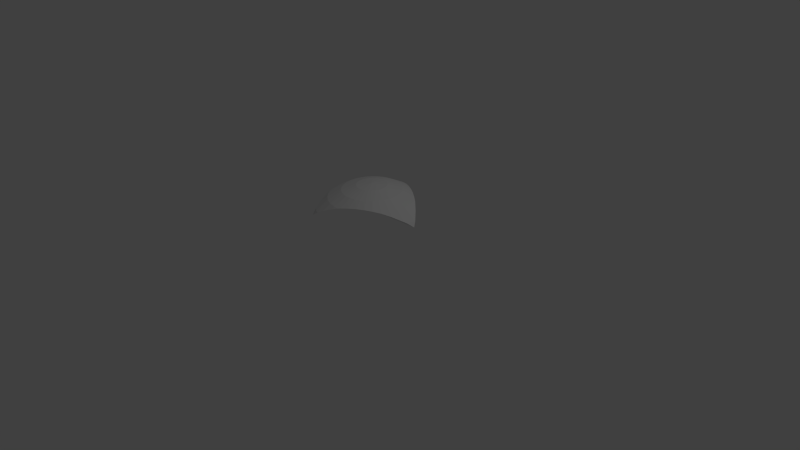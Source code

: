 # Source: rolit.blend  (saved by Blender 2.69.0; exported with 4.5.12 LTS)
import bpy
from mathutils import Matrix  # noqa: F401  (used for matrix-valued properties, if any)

bpy.ops.wm.read_factory_settings(use_empty=True)
scene = bpy.context.scene
scene.name = 'Scene'

# ---- collections
col_collection_1 = bpy.data.collections.new('Collection 1'); scene.collection.children.link(col_collection_1)

# ---- world
world_world = bpy.data.worlds.new('World'); scene.world = world_world
world_world.color = (0.05088, 0.05088, 0.05088)
world_world.use_sun_shadow = False
world_world.sun_shadow_jitter_overblur = 0.0
world_world.cycles.sampling_method = 'MANUAL'
world_world.cycles.sample_map_resolution = 256

# ---- cameras
cam_camera = bpy.data.cameras.new('Camera')
cam_camera.clip_end = 100.0
cam_camera.lens = 35.0
cam_camera.sensor_width = 32.0
cam_camera.sensor_height = 18.0
cam_camera.ortho_scale = 7.314
cam_camera.dof.focus_distance = 0.0
cam_camera.dof.aperture_fstop = 128.0

# ---- lights
light_lamp = bpy.data.lights.new('Lamp', 'POINT')
light_lamp.transmission_factor = 0.0
light_lamp.cutoff_distance = 30.0
light_lamp.energy = 100.0
light_lamp.shadow_buffer_clip_start = 1.001
light_lamp.shadow_soft_size = 0.1
light_lamp.shadow_maximum_resolution = 0.006
light_lamp.use_absolute_resolution = True
light_lamp.cycles.use_multiple_importance_sampling = False

# ---- meshes
me_sphere = bpy.data.meshes.new('Sphere')
me_sphere.from_pydata([(-0.3753, 0.07466, 0.9239), (-0.4955, 0.09857, 0.8584), (-0.4978, 0.0, 0.8623), (-0.3827, 0.0, 0.9239), (-0.1951, 0.0, 0.9808), (-0.1913, 0.03806, 0.9808), (-0.3536, 0.1464, 0.9239), (-0.4884, 0.2023, 0.8459), (-0.4955, -0.09857, 0.8584), (-0.3753, -0.07466, 0.9239), (-0.1802, 0.07466, 0.9808), (-0.1913, -0.03806, 0.9808), (2.48e-08, -1.247e-07, 1.0), (-0.3182, 0.2126, 0.9239), (-0.4884, -0.2023, 0.8459), (-0.3536, -0.1464, 0.9239), (-0.1622, 0.1084, 0.9808), (-0.1802, -0.07466, 0.9808), (-0.4619, 0.3087, 0.8315), (-0.48, 0.2748, 0.8315), (9.017e-09, 5.809e-13, 4.4e-05), (-0.3182, -0.2126, 0.9239), (-0.2706, 0.2706, 0.9239), (-0.1379, 0.1379, 0.9808), (-0.1622, -0.1084, 0.9808), (-0.3928, 0.3928, 0.8315), (-0.4735, 0.3164, 0.8201), (9.017e-09, 5.773e-13, 4.4e-05), (-0.445, 0.445, 0.7709), (-0.4619, -0.3087, 0.8315), (-0.48, -0.2748, 0.8315), (-0.1084, 0.1622, 0.9808), (-0.2126, 0.3182, 0.9239), (-0.2706, -0.2706, 0.9239), (-0.1379, -0.1379, 0.9808), (-0.3087, 0.4619, 0.8315), (-0.3675, 0.6492, 0.6556), (-0.3996, 0.5981, 0.6922), (-0.4735, -0.3164, 0.8201), (-0.3928, -0.3928, 0.8315), (-0.1464, 0.3536, 0.9239), (-0.07466, 0.1802, 0.9808), (-0.2126, -0.3182, 0.9239), (-0.1084, -0.1622, 0.9808), (-0.2126, 0.5133, 0.8315), (-0.445, -0.445, 0.7709), (-0.3752, 0.6499, 0.65), (-0.001904, 0.5554, 0.8315), (2.682e-07, 0.5546, 0.832), (-0.4082, 0.5753, 0.7071), (-0.3087, -0.4619, 0.8315), (-0.07466, 0.3753, 0.9239), (-0.03806, 0.1913, 0.9808), (-0.1464, -0.3536, 0.9239), (-0.07466, -0.1802, 0.9808), (-0.1084, 0.5449, 0.8315), (-0.2937, 0.6409, 0.7071), (-0.2627, 0.6343, 0.724), (-0.3928, 0.5879, 0.7071), (-0.3996, -0.5981, 0.6922), (-0.3753, 0.6501, 0.6501), (-0.1183, 0.5948, 0.7897), (3.129e-07, 0.3827, 0.9239), (0.1012, 0.5089, 0.8511), (0.4494, 0.3002, 0.8396), (-0.2126, -0.5133, 0.8315), (3.278e-07, 0.1951, 0.9808), (-0.07466, -0.3753, 0.9239), (-0.03806, -0.1913, 0.9808), (-0.3752, -0.6499, 0.65), (-0.4082, -0.5753, 0.7071), (0.07466, 0.3753, 0.9239), (0.1918, 0.463, 0.8606), (0.3614, 0.3614, 0.8552), (0.4782, 0.2782, 0.8315), (-0.3928, -0.5879, 0.7071), (-0.2937, -0.6409, 0.7071), (-0.2627, -0.6343, 0.724), (-0.1084, -0.5449, 0.8315), (0.03806, 0.1913, 0.9808), (2.831e-07, -0.3827, 0.9239), (3.055e-07, -0.1951, 0.9808), (-0.3753, -0.6501, 0.6501), (0.1464, 0.3536, 0.9239), (0.277, 0.4146, 0.8619), (0.3182, 0.2126, 0.9239), (0.2706, 0.2706, 0.9239), (0.3536, 0.1464, 0.9239), (0.5419, 0.2245, 0.806), (-0.1183, -0.5948, 0.7897), (-0.3675, -0.6492, 0.6556), (-0.001906, -0.5554, 0.8315), (2.831e-07, -0.5546, 0.832), (0.07466, 0.1802, 0.9808), (0.07466, -0.3753, 0.9239), (0.03806, -0.1913, 0.9808), (0.2126, 0.3182, 0.9239), (0.138, 0.1379, 0.9808), (0.1622, 0.1084, 0.9808), (0.1802, 0.07466, 0.9808), (0.5133, 0.2126, 0.8315), (0.7525, -1.132e-06, 0.6518), (0.6433, 0.128, 0.7491), (0.7525, -5.96e-08, 0.6518), (0.1012, -0.5089, 0.8511), (0.1084, 0.1622, 0.9808), (0.1464, -0.3536, 0.9239), (0.07466, -0.1802, 0.9808), (0.1913, 0.03806, 0.9808), (0.3753, 0.07466, 0.9239), (0.5449, 0.1084, 0.8315), (0.7005, 0.06693, 0.7071), (0.7525, -1.132e-06, 0.6518), (0.1918, -0.463, 0.8606), (0.2126, -0.3182, 0.9239), (0.1084, -0.1622, 0.9808), (0.3827, 5.96e-08, 0.9239), (0.1951, -7.451e-09, 0.9808), (0.5556, 4.47e-08, 0.8315), (0.7071, 0.0, 0.7071), (0.7525, -1.132e-06, 0.6518), (0.277, -0.4146, 0.8619), (0.2706, -0.2706, 0.9239), (0.138, -0.1379, 0.9808), (0.3753, -0.07466, 0.9239), (0.1913, -0.03806, 0.9808), (0.5449, -0.1084, 0.8315), (0.6433, -0.128, 0.7491), (0.7005, -0.06693, 0.7071), (0.7281, -0.03143, 0.6777), (0.3614, -0.3614, 0.8552), (0.3182, -0.2126, 0.9239), (0.1622, -0.1084, 0.9808), (0.3536, -0.1464, 0.9239), (0.1802, -0.07466, 0.9808), (0.5133, -0.2126, 0.8315), (0.5419, -0.2245, 0.806), (0.4494, -0.3002, 0.8396), (0.4782, -0.2782, 0.8315)], [(20, 27)], [(0, 1, 2, 3), (0, 3, 4, 5), (1, 0, 6, 7), (0, 5, 10, 6), (7, 13, 18, 19), (7, 6, 13), (19, 18, 26), (16, 13, 6, 10), (22, 25, 18, 13), (26, 18, 25, 28), (16, 23, 22, 13), (49, 58, 37), (22, 32, 35, 25), (28, 35, 58, 49), (28, 25, 35), (31, 32, 22, 23), (58, 36, 60, 37), (36, 58, 56), (32, 40, 44, 35), (56, 35, 44, 57), (56, 58, 35), (31, 41, 40, 32), (51, 55, 44, 40), (44, 55, 61, 57), (41, 52, 51, 40), (47, 51, 62, 48), (47, 55, 51), (61, 55, 47), (52, 66, 62, 51), (62, 71, 63, 48), (79, 71, 62, 66), (71, 83, 72, 63), (83, 71, 79, 93), (83, 96, 84, 72), (93, 105, 96, 83), (84, 96, 86, 73), (105, 97, 86, 96), (73, 86, 85, 64), (97, 98, 85, 86), (85, 87, 74, 64), (87, 100, 74), (74, 100, 88), (98, 99, 87, 85), (87, 109, 110, 100), (88, 100, 110, 102), (108, 109, 87, 99), (111, 119, 103), (110, 109, 116, 118), (102, 118, 119, 111), (102, 110, 118), (108, 117, 116, 109), (103, 119, 129, 120), (129, 119, 128), (116, 124, 126, 118), (119, 118, 127, 128), (118, 126, 127), (117, 125, 124, 116), (133, 135, 126, 124), (126, 135, 136, 127), (125, 134, 133, 124), (138, 133, 131, 137), (138, 135, 133), (136, 135, 138), (134, 132, 131, 133), (131, 122, 130, 137), (132, 123, 122, 131), (122, 114, 121, 130), (115, 114, 122, 123), (121, 114, 106, 113), (106, 114, 115, 107), (113, 106, 94, 104), (95, 94, 106, 107), (104, 94, 80, 92), (95, 81, 80, 94), (80, 67, 91, 92), (67, 78, 91), (91, 78, 89), (80, 81, 68, 67), (53, 65, 78, 67), (89, 78, 65, 77), (67, 68, 54, 53), (90, 75, 59, 82), (76, 75, 90), (50, 65, 53, 42), (65, 50, 76, 77), (50, 75, 76), (54, 43, 42, 53), (59, 75, 70), (42, 33, 39, 50), (75, 50, 45, 70), (50, 39, 45), (43, 34, 33, 42), (33, 21, 29, 39), (39, 29, 38, 45), (24, 21, 33, 34), (29, 21, 14, 30), (21, 15, 14), (38, 29, 30), (24, 17, 15, 21), (15, 9, 8, 14), (17, 11, 9, 15), (4, 12, 5), (5, 12, 10), (10, 12, 16), (16, 12, 23), (23, 12, 31), (31, 12, 41), (41, 12, 52), (52, 12, 66), (66, 12, 79), (79, 12, 93), (93, 12, 105), (105, 12, 97), (97, 12, 98), (98, 12, 99), (99, 12, 108), (108, 12, 117), (117, 12, 125), (125, 12, 134), (134, 12, 132), (132, 12, 123), (123, 12, 115), (115, 12, 107), (107, 12, 95), (95, 12, 81), (81, 12, 68), (68, 12, 54), (54, 12, 43), (43, 12, 34), (34, 12, 24), (24, 12, 17), (17, 12, 11), (9, 3, 2, 8), (12, 4, 11), (4, 3, 9, 11), (1, 7, 8, 2), (19, 26, 28), (45, 38, 30), (46, 37, 60), (28, 49, 37), (59, 70, 45), (82, 59, 69), (57, 61, 47, 36), (101, 103, 112), (112, 103, 120), (36, 56, 57), (90, 82, 69)])
me_sphere.use_remesh_preserve_volume = False
me_sphere.use_remesh_preserve_attributes = False
me_sphere.use_mirror_vertex_groups = False
me_sphere.update()

# ---- objects
ob_sphere = bpy.data.objects.new('Sphere', me_sphere)
ob_lamp = bpy.data.objects.new('Lamp', light_lamp)
ob_camera = bpy.data.objects.new('Camera', cam_camera)

# ---- transforms, parenting, visibility, modifiers, constraints
ob_sphere.location = (0.0, 0.0, 0.0)
ob_sphere.rotation_euler = (0.0, 0.0, 4.189)
ob_sphere.lineart.crease_threshold = 0.0
ob_lamp.location = (4.076, 1.005, 5.904)
ob_lamp.rotation_euler = (0.6503, 0.05522, 1.866)
ob_lamp.lock_rotations_4d = False
ob_lamp.empty_display_type = 'ARROWS'
ob_lamp.color = (0.0, 0.0, 0.0, 0.0)
ob_lamp.lineart.crease_threshold = 0.0
ob_camera.location = (7.481, -6.508, 5.344)
ob_camera.rotation_euler = (1.109, 0.01082, 0.8149)
ob_camera.lock_rotations_4d = False
ob_camera.empty_display_type = 'ARROWS'
ob_camera.color = (0.0, 0.0, 0.0, 0.0)
ob_camera.display_type = 'WIRE'
ob_camera.lineart.crease_threshold = 0.0

# ---- collection membership
col_collection_1.objects.link(ob_sphere)
col_collection_1.objects.link(ob_lamp)
col_collection_1.objects.link(ob_camera)

# ---- scene / render settings (as saved in the file)
scene.camera = ob_camera
scene.frame_start = 1; scene.frame_end = 250; scene.frame_set(0)
scene.render.engine = 'BLENDER_EEVEE_NEXT'
scene.render.image_settings.compression = 90
scene.render.resolution_percentage = 50
scene.render.dither_intensity = 0.0
scene.cycles.use_denoising = False
scene.cycles.samples = 10
scene.cycles.sampling_pattern = 'TABULATED_SOBOL'
scene.cycles.light_sampling_threshold = 0.0
scene.cycles.use_adaptive_sampling = False
scene.cycles.use_light_tree = False
scene.cycles.blur_glossy = 0.0
scene.cycles.volume_bounces = 1
scene.cycles.pixel_filter_type = 'GAUSSIAN'
scene.cycles.sample_clamp_indirect = 0.0
scene.view_settings.view_transform = 'Standard'
bpy.context.view_layer.update()
